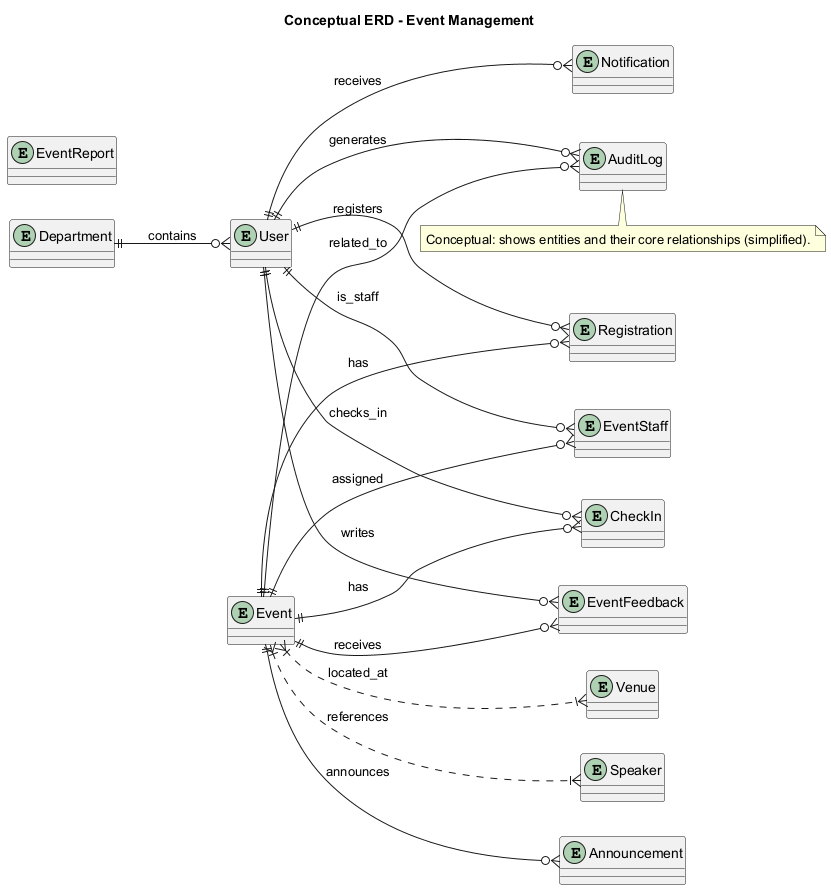

The diagram above was rendered by PlantUML. Its source (embedded in the PNG):
@startuml
title Conceptual ERD - Event Management
left to right direction

' Simplified conceptual ERD with explicit associations
entity User
entity Event
entity Registration
entity CheckIn
entity Venue
entity Speaker
entity EventStaff
entity Department
entity Notification
entity Announcement
entity EventReport
entity EventFeedback
entity AuditLog

User ||--o{ Registration : registers
Event ||--o{ Registration : has
User ||--o{ CheckIn : checks_in
Event ||--o{ CheckIn : has
Event }|..|{ Speaker : references
Event }|..|{ Venue : located_at
Event ||--o{ EventStaff : assigned
User ||--o{ EventStaff : is_staff
User ||--o{ Notification : receives
Event ||--o{ Announcement : announces
Event ||--o{ EventFeedback : receives
User ||--o{ EventFeedback : writes
User ||--o{ AuditLog : generates
Event ||--o{ AuditLog : related_to
Department ||--o{ User : contains

note bottom
	Conceptual: shows entities and their core relationships (simplified).
end note

@enduml